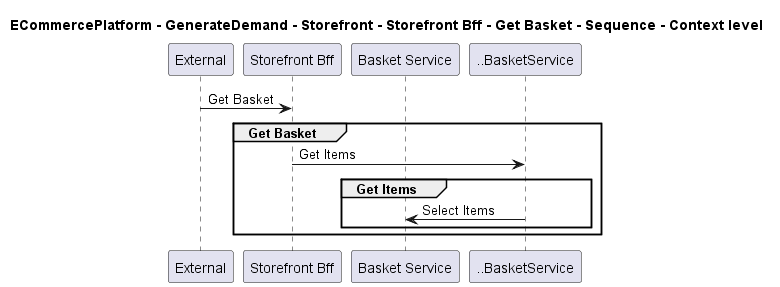

The diagram above was rendered by PlantUML. Its source (embedded in the PNG):
@startuml

title ECommercePlatform - GenerateDemand - Storefront - Storefront Bff - Get Basket - Sequence - Context level

participant "External" as C4InterFlow.SoftwareSystems.ExternalSystem
participant "Storefront Bff" as ECommercePlatform.GenerateDemand.Storefront.SoftwareSystems.StorefrontBff
participant "Basket Service" as ECommercePlatform.GenerateDemand.Basket.SoftwareSystems.BasketService

C4InterFlow.SoftwareSystems.ExternalSystem -> ECommercePlatform.GenerateDemand.Storefront.SoftwareSystems.StorefrontBff : Get Basket
group Get Basket
ECommercePlatform.GenerateDemand.Storefront.SoftwareSystems.StorefrontBff -> ..BasketService : Get Items
group Get Items
..BasketService -> ECommercePlatform.GenerateDemand.Basket.SoftwareSystems.BasketService : Select Items
end
end


@enduml